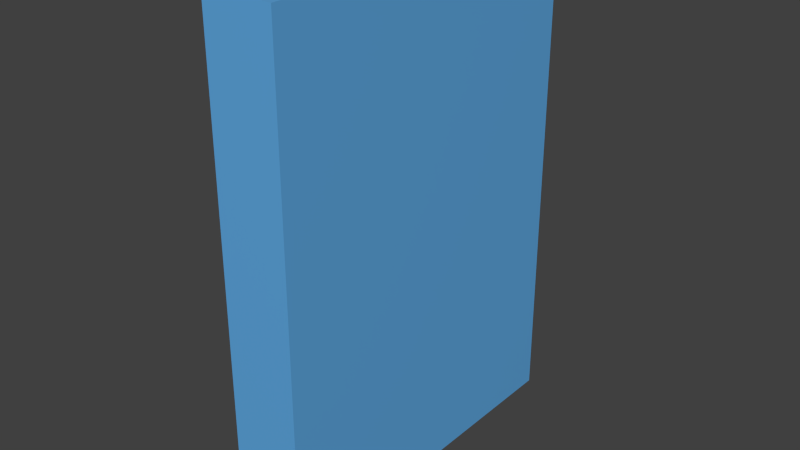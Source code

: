 # Source: book.blend  (saved by Blender 2.80.75; exported with 4.5.12 LTS)
import bpy
from mathutils import Matrix  # noqa: F401  (used for matrix-valued properties, if any)

bpy.ops.wm.read_factory_settings(use_empty=True)
scene = bpy.context.scene
scene.name = 'Scene'

# ---- collections
col_collection_1 = bpy.data.collections.new('Collection 1'); scene.collection.children.link(col_collection_1)

# ---- materials (node trees are filled in below, after node groups)
mat_paper = bpy.data.materials.new('Paper')
mat_paper.alpha_threshold = 0.0
mat_paper.use_transparent_shadow = False
mat_paper.roughness = 0.5
mat_paper.specular_intensity = 0.0
mat_cover = bpy.data.materials.new('Cover')
mat_cover.alpha_threshold = 0.0
mat_cover.use_transparent_shadow = False
mat_cover.diffuse_color = (0.8, 0.1163, 0.6145, 1.0)
mat_cover.roughness = 0.5
mat_cover.specular_intensity = 0.0

# ---- material node trees
mat_paper.use_nodes = True; mat_paper.node_tree.nodes.clear()
_N = mat_paper.node_tree.nodes; _L = mat_paper.node_tree.links
n0 = _N.new('ShaderNodeOutputMaterial'); n0.name = 'Material Output'; n0.location = (300, 300)
n1 = _N.new('ShaderNodeBsdfPrincipled'); n1.name = 'Principled BSDF'; n1.location = (10, 300)
n1.distribution = 'GGX'
n1.subsurface_method = 'BURLEY'
n1.inputs[2].default_value = 1.0
n1.inputs[3].default_value = 1.45
n1.inputs[27].default_value = (0.0, 0.0, 0.0, 1.0)
n1.inputs[28].default_value = 1.0
_L.new(n1.outputs[0], n0.inputs[0])
n0.is_active_output = True
mat_cover.use_nodes = True; mat_cover.node_tree.nodes.clear()
_N = mat_cover.node_tree.nodes; _L = mat_cover.node_tree.links
n0 = _N.new('ShaderNodeOutputMaterial'); n0.name = 'Material Output'; n0.location = (300, 300)
n1 = _N.new('ShaderNodeBsdfPrincipled'); n1.name = 'Principled BSDF'; n1.location = (10, 300)
n1.distribution = 'GGX'
n1.subsurface_method = 'BURLEY'
n1.inputs[0].default_value = (0.1163, 0.4164, 0.8, 1.0)
n1.inputs[3].default_value = 1.45
n1.inputs[27].default_value = (0.0, 0.0, 0.0, 1.0)
n1.inputs[28].default_value = 1.0
_L.new(n1.outputs[0], n0.inputs[0])
n0.is_active_output = True

# ---- world
world_world = bpy.data.worlds.new('World'); scene.world = world_world
world_world.color = (0.05088, 0.05088, 0.05088)
world_world.use_sun_shadow = False
world_world.sun_shadow_jitter_overblur = 0.0
world_world.cycles.sampling_method = 'MANUAL'
world_world.cycles.sample_map_resolution = 256

# ---- meshes
me_x = bpy.data.meshes.new('立方体')
me_x.from_pydata([(-0.015, -0.07621, 0.105), (-0.015, 0.07379, 0.105), (-0.015, 0.07379, -0.105), (-0.015, -0.07621, -0.105), (0.015, -0.07621, 0.105), (0.015, -0.07621, -0.105), (0.015, 0.07379, 0.105), (0.011, 0.07379, 0.105), (0.011, 0.06779, 0.105), (0.011, -0.07221, 0.105), (-0.011, -0.07221, 0.105), (-0.011, 0.06779, 0.105), (-0.011, 0.07379, 0.105), (-0.011, 0.07379, 0.101), (-0.011, 0.07379, -0.101), (-0.011, 0.07379, -0.105), (-0.011, 0.06779, -0.105), (-0.011, -0.07221, -0.105), (0.011, -0.07221, -0.105), (0.011, 0.06779, -0.105), (0.011, 0.07379, -0.105), (0.015, 0.07379, -0.105), (0.011, 0.07379, 0.101), (0.011, 0.07379, -0.101), (0.011, 0.06779, 0.101), (0.011, -0.07221, 0.101), (-0.011, -0.07221, 0.101), (-0.011, 0.06779, 0.101), (-0.011, 0.06779, -0.101), (0.011, 0.06779, -0.101), (-0.011, -0.07221, -0.101), (0.011, -0.07221, -0.101)], [], [(0, 1, 2, 3), (4, 0, 3, 5), (4, 6, 7, 8, 9, 10, 11, 12, 1, 0), (1, 12, 13, 14, 15, 2), (3, 2, 15, 16, 17, 18, 19, 20, 21, 5), (6, 4, 5, 21), (22, 7, 6, 21, 20, 23), (8, 7, 22, 24), (24, 25, 9, 8), (10, 9, 25, 26), (11, 10, 26, 27), (27, 13, 12, 11), (14, 13, 27, 28), (29, 24, 22, 23), (27, 26, 25, 24), (28, 27, 24, 29), (28, 16, 15, 14), (23, 20, 19, 29), (30, 17, 16, 28), (18, 17, 30, 31), (28, 29, 31, 30), (31, 29, 19, 18)])
me_x.polygons.foreach_set('material_index', [1, 1, 1, 1, 1, 1, 1, 1, 1, 1, 1, 1, 1, 1, 0, 0, 1, 1, 1, 1, 0, 1])
me_x.materials.append(mat_paper)
me_x.materials.append(mat_cover)
me_x.use_remesh_preserve_volume = False
me_x.use_remesh_preserve_attributes = False
me_x.use_mirror_vertex_groups = False
me_x.update()

# ---- objects
ob_x = bpy.data.objects.new('立方体', me_x)

# ---- transforms, parenting, visibility, modifiers, constraints
ob_x.location = (9.187e-11, 0.00121, 0.105)
ob_x.lineart.crease_threshold = 0.0

# ---- collection membership
col_collection_1.objects.link(ob_x)

# ---- scene / render settings (as saved in the file)
scene.frame_start = 1; scene.frame_end = 250; scene.frame_set(1)
scene.render.engine = 'BLENDER_EEVEE_NEXT'
scene.render.resolution_percentage = 50
scene.render.dither_intensity = 0.0
scene.cycles.use_denoising = False
scene.cycles.samples = 1024
scene.cycles.sampling_pattern = 'TABULATED_SOBOL'
scene.cycles.light_sampling_threshold = 0.0
scene.cycles.use_adaptive_sampling = False
scene.cycles.use_light_tree = False
scene.cycles.blur_glossy = 0.0
scene.cycles.pixel_filter_type = 'GAUSSIAN'
scene.cycles.sample_clamp_indirect = 0.0
scene.view_settings.view_transform = 'Standard'
bpy.context.view_layer.update()

# ---- added for rendering (the .blend has no active camera and no usable light): camera, sun
cam_auto = bpy.data.cameras.new('AutoCamera')
cam_auto.lens = 50.0
cam_auto.sensor_width = 36.0
cam_auto.clip_end = 1000.0
ob_auto_camera = bpy.data.objects.new('AutoCamera', cam_auto)
scene.collection.objects.link(ob_auto_camera)
ob_auto_camera.location = (0.24038, -0.288456, 0.297304)
ob_auto_camera.rotation_euler = (1.09748, -7.21219e-08, 0.694738)
scene.camera = ob_auto_camera
light_auto_sun = bpy.data.lights.new('AutoSun', 'SUN')
light_auto_sun.energy = 3.0
light_auto_sun.angle = 0.0523599
ob_auto_sun = bpy.data.objects.new('AutoSun', light_auto_sun)
scene.collection.objects.link(ob_auto_sun)
ob_auto_sun.rotation_euler = (0.872665, 0.174533, 0.523599)
bpy.context.view_layer.update()
